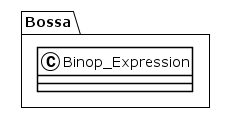

The diagram above was rendered by PlantUML. Its source (embedded in the PNG):
@startuml
!theme plain
package Bossa {
class Binop_Expression {
}
}
@enduml